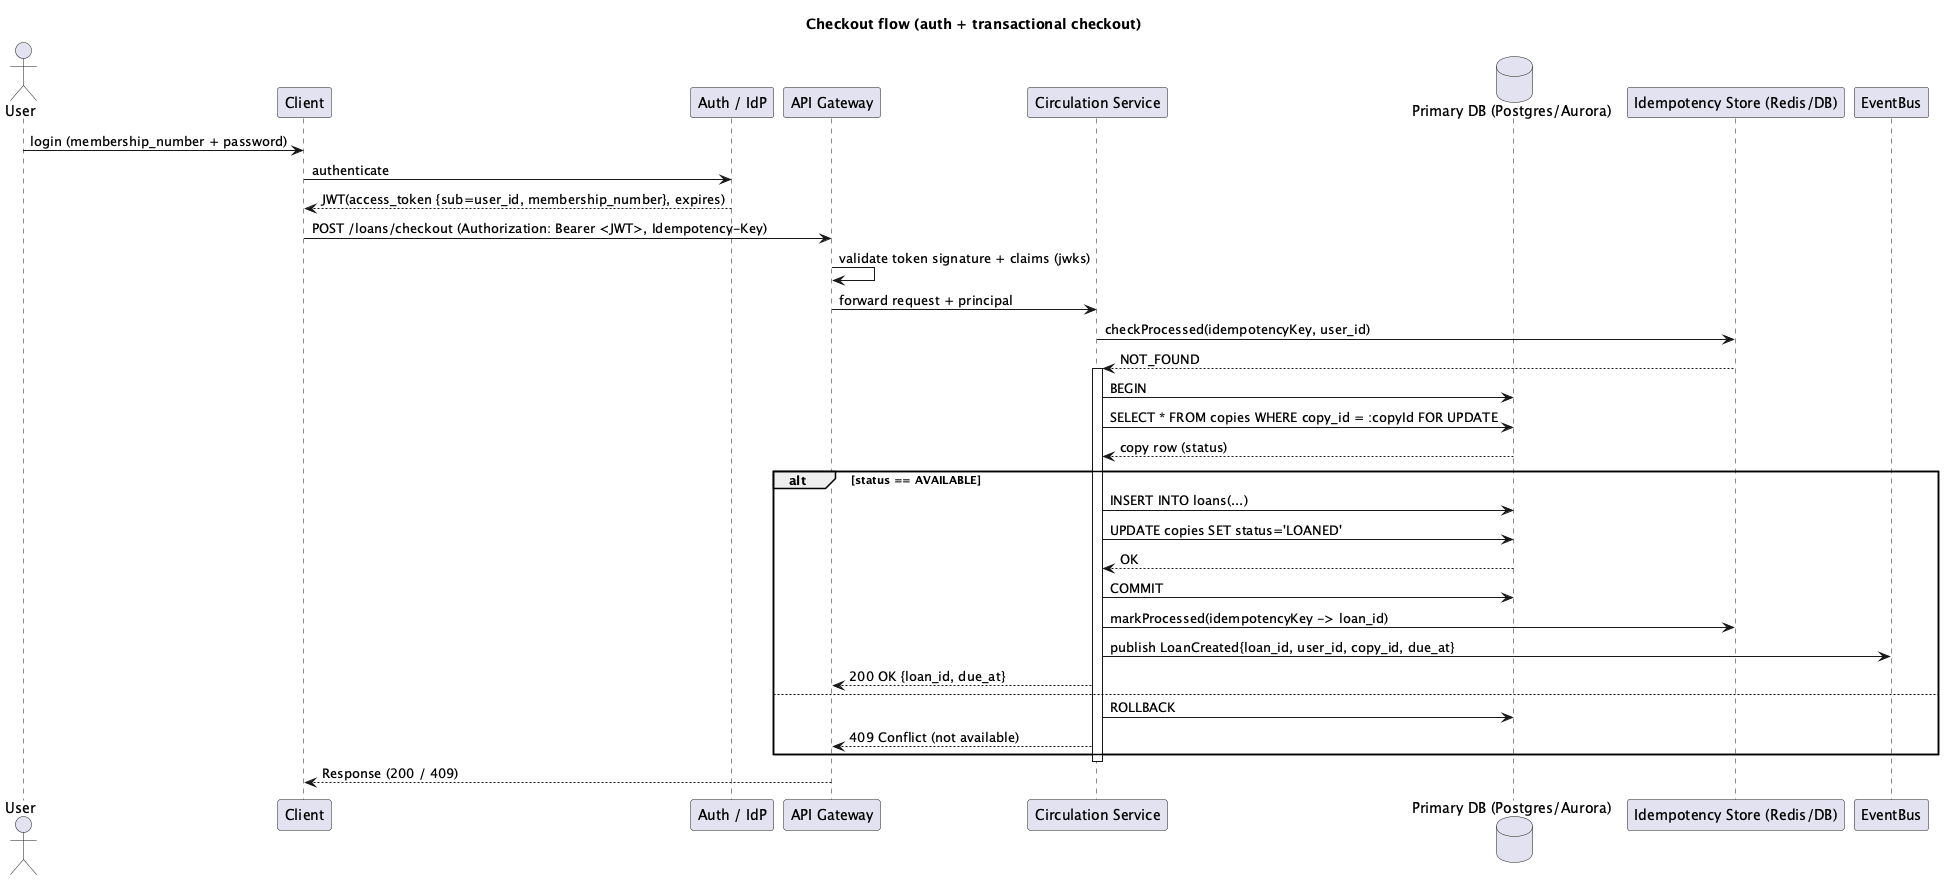

The diagram above was rendered by PlantUML. Its source (embedded in the PNG):
@startuml
title Checkout flow (auth + transactional checkout)

actor User
participant Client
participant "Auth / IdP" as Auth
participant "API Gateway" as APIGW
participant "Circulation Service" as Circulation
database "Primary DB (Postgres/Aurora)" as DB
participant "Idempotency Store (Redis/DB)" as Idem

User -> Client: login (membership_number + password)
Client -> Auth: authenticate
Auth --> Client: JWT(access_token {sub=user_id, membership_number}, expires)

Client -> APIGW: POST /loans/checkout (Authorization: Bearer <JWT>, Idempotency-Key)
APIGW -> APIGW: validate token signature + claims (jwks)
APIGW -> Circulation: forward request + principal

Circulation -> Idem: checkProcessed(idempotencyKey, user_id)
Idem --> Circulation: NOT_FOUND

activate Circulation
Circulation -> DB: BEGIN
Circulation -> DB: SELECT * FROM copies WHERE copy_id = :copyId FOR UPDATE
DB --> Circulation: copy row (status)
alt status == AVAILABLE
    Circulation -> DB: INSERT INTO loans(...)
    Circulation -> DB: UPDATE copies SET status='LOANED'
    DB --> Circulation: OK
    Circulation -> DB: COMMIT
    Circulation -> Idem: markProcessed(idempotencyKey -> loan_id)
    Circulation -> EventBus: publish LoanCreated{loan_id, user_id, copy_id, due_at}
    Circulation --> APIGW: 200 OK {loan_id, due_at}
else
    Circulation -> DB: ROLLBACK
    Circulation --> APIGW: 409 Conflict (not available)
end
deactivate Circulation

APIGW --> Client: Response (200 / 409)

@enduml